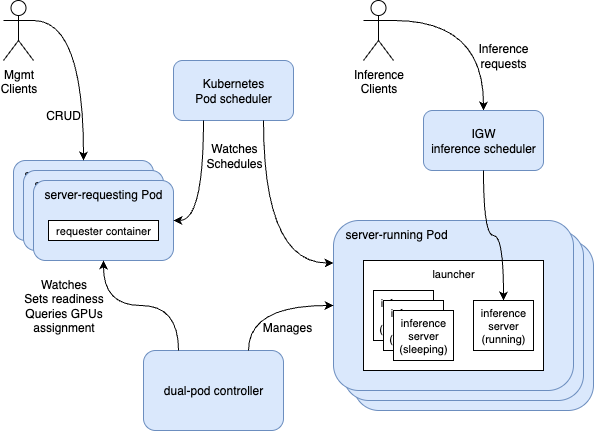

The diagram above was exported from draw.io. Its source (the exported page's mxGraphModel, read from the mxfile embedded in the PNG):
<mxGraphModel dx="898" dy="657" grid="1" gridSize="10" guides="1" tooltips="1" connect="1" arrows="1" fold="1" page="1" pageScale="1" pageWidth="650" pageHeight="450" math="0" shadow="0">
  <root>
    <mxCell id="0" />
    <mxCell id="1" parent="0" />
    <mxCell id="Bj9DGBUfnKGMBLP6oQSB-14" value="server-running Pod" style="rounded=1;whiteSpace=wrap;html=1;fontSize=12;verticalAlign=top;fillColor=#dae8fc;strokeColor=#6c8ebf;" parent="1" vertex="1">
      <mxGeometry x="380" y="250" width="240" height="170" as="geometry" />
    </mxCell>
    <mxCell id="Bj9DGBUfnKGMBLP6oQSB-13" value="server-running Pod" style="rounded=1;whiteSpace=wrap;html=1;fontSize=12;verticalAlign=top;fillColor=#dae8fc;strokeColor=#6c8ebf;" parent="1" vertex="1">
      <mxGeometry x="370" y="240" width="240" height="170" as="geometry" />
    </mxCell>
    <mxCell id="Bj9DGBUfnKGMBLP6oQSB-2" value="server-requesting Pod" style="rounded=1;whiteSpace=wrap;html=1;fontSize=12;verticalAlign=top;fillColor=#dae8fc;strokeColor=#6c8ebf;" parent="1" vertex="1">
      <mxGeometry x="40" y="170" width="140" height="80" as="geometry" />
    </mxCell>
    <mxCell id="Bj9DGBUfnKGMBLP6oQSB-4" value="server-requesting Pod" style="rounded=1;whiteSpace=wrap;html=1;fontSize=12;verticalAlign=top;fillColor=#dae8fc;strokeColor=#6c8ebf;" parent="1" vertex="1">
      <mxGeometry x="50" y="180" width="140" height="80" as="geometry" />
    </mxCell>
    <mxCell id="Bj9DGBUfnKGMBLP6oQSB-5" value="server-requesting Pod" style="rounded=1;whiteSpace=wrap;html=1;fontSize=12;verticalAlign=top;fillColor=#dae8fc;strokeColor=#6c8ebf;" parent="1" vertex="1">
      <mxGeometry x="60" y="190" width="140" height="80" as="geometry" />
    </mxCell>
    <mxCell id="Bj9DGBUfnKGMBLP6oQSB-3" value="requester container" style="rounded=0;whiteSpace=wrap;html=1;fontSize=11;" parent="1" vertex="1">
      <mxGeometry x="75" y="230" width="110" height="20" as="geometry" />
    </mxCell>
    <mxCell id="Bj9DGBUfnKGMBLP6oQSB-6" value="dual-pod controller" style="rounded=1;whiteSpace=wrap;html=1;fontSize=12;verticalAlign=middle;fillColor=#dae8fc;strokeColor=#6c8ebf;" parent="1" vertex="1">
      <mxGeometry x="170" y="360" width="140" height="80" as="geometry" />
    </mxCell>
    <mxCell id="Bj9DGBUfnKGMBLP6oQSB-7" value="&amp;nbsp; &amp;nbsp;server-running Pod" style="rounded=1;whiteSpace=wrap;html=1;fontSize=12;verticalAlign=top;fillColor=#dae8fc;strokeColor=#6c8ebf;align=left;" parent="1" vertex="1">
      <mxGeometry x="360" y="230" width="240" height="170" as="geometry" />
    </mxCell>
    <mxCell id="Bj9DGBUfnKGMBLP6oQSB-8" value="launcher" style="rounded=0;whiteSpace=wrap;html=1;fontSize=11;verticalAlign=top;" parent="1" vertex="1">
      <mxGeometry x="390" y="270" width="180" height="110" as="geometry" />
    </mxCell>
    <mxCell id="Bj9DGBUfnKGMBLP6oQSB-9" value="inference server (sleeping)" style="rounded=0;whiteSpace=wrap;html=1;fontSize=11;" parent="1" vertex="1">
      <mxGeometry x="400" y="300" width="60" height="50" as="geometry" />
    </mxCell>
    <mxCell id="Bj9DGBUfnKGMBLP6oQSB-10" value="inference server (sleeping)" style="rounded=0;whiteSpace=wrap;html=1;fontSize=11;" parent="1" vertex="1">
      <mxGeometry x="410" y="310" width="60" height="50" as="geometry" />
    </mxCell>
    <mxCell id="Bj9DGBUfnKGMBLP6oQSB-11" value="inference server (sleeping)" style="rounded=0;whiteSpace=wrap;html=1;fontSize=11;" parent="1" vertex="1">
      <mxGeometry x="420" y="320" width="60" height="50" as="geometry" />
    </mxCell>
    <mxCell id="Bj9DGBUfnKGMBLP6oQSB-12" value="inference server (running)" style="rounded=0;whiteSpace=wrap;html=1;fontSize=11;" parent="1" vertex="1">
      <mxGeometry x="500" y="310" width="60" height="50" as="geometry" />
    </mxCell>
    <mxCell id="Bj9DGBUfnKGMBLP6oQSB-22" style="edgeStyle=orthogonalEdgeStyle;rounded=0;orthogonalLoop=1;jettySize=auto;html=1;exitX=1;exitY=0.3333333333333333;exitDx=0;exitDy=0;exitPerimeter=0;entryX=0.5;entryY=0;entryDx=0;entryDy=0;curved=1;" parent="1" source="Bj9DGBUfnKGMBLP6oQSB-15" target="Bj9DGBUfnKGMBLP6oQSB-2" edge="1">
      <mxGeometry relative="1" as="geometry" />
    </mxCell>
    <mxCell id="Bj9DGBUfnKGMBLP6oQSB-15" value="Mgmt&lt;div&gt;&lt;div&gt;Clients&lt;/div&gt;&lt;/div&gt;" style="shape=umlActor;verticalLabelPosition=bottom;verticalAlign=top;html=1;outlineConnect=0;" parent="1" vertex="1">
      <mxGeometry x="30" y="10" width="30" height="60" as="geometry" />
    </mxCell>
    <mxCell id="Bj9DGBUfnKGMBLP6oQSB-23" value="CRUD" style="text;html=1;align=center;verticalAlign=middle;whiteSpace=wrap;rounded=0;" parent="1" vertex="1">
      <mxGeometry x="60" y="110" width="60" height="30" as="geometry" />
    </mxCell>
    <mxCell id="Bj9DGBUfnKGMBLP6oQSB-24" style="edgeStyle=orthogonalEdgeStyle;rounded=0;orthogonalLoop=1;jettySize=auto;html=1;exitX=0.25;exitY=0;exitDx=0;exitDy=0;entryX=0.5;entryY=1;entryDx=0;entryDy=0;curved=1;" parent="1" source="Bj9DGBUfnKGMBLP6oQSB-6" target="Bj9DGBUfnKGMBLP6oQSB-5" edge="1">
      <mxGeometry relative="1" as="geometry">
        <mxPoint x="100" y="70" as="sourcePoint" />
        <mxPoint x="150" y="210" as="targetPoint" />
      </mxGeometry>
    </mxCell>
    <mxCell id="Bj9DGBUfnKGMBLP6oQSB-25" value="Watches&lt;div&gt;Sets readiness&lt;/div&gt;&lt;div&gt;Queries GPUs assignment&lt;/div&gt;" style="text;html=1;align=center;verticalAlign=middle;whiteSpace=wrap;rounded=0;" parent="1" vertex="1">
      <mxGeometry x="42.5" y="280" width="95" height="70" as="geometry" />
    </mxCell>
    <mxCell id="Bj9DGBUfnKGMBLP6oQSB-26" style="edgeStyle=orthogonalEdgeStyle;rounded=0;orthogonalLoop=1;jettySize=auto;html=1;exitX=0.75;exitY=0;exitDx=0;exitDy=0;entryX=0;entryY=0.5;entryDx=0;entryDy=0;curved=1;" parent="1" source="Bj9DGBUfnKGMBLP6oQSB-6" target="Bj9DGBUfnKGMBLP6oQSB-7" edge="1">
      <mxGeometry relative="1" as="geometry">
        <mxPoint x="190" y="400" as="sourcePoint" />
        <mxPoint x="150" y="310" as="targetPoint" />
      </mxGeometry>
    </mxCell>
    <mxCell id="Bj9DGBUfnKGMBLP6oQSB-28" value="Manages" style="text;html=1;align=center;verticalAlign=middle;whiteSpace=wrap;rounded=0;" parent="1" vertex="1">
      <mxGeometry x="284" y="322" width="60" height="30" as="geometry" />
    </mxCell>
    <mxCell id="Bj9DGBUfnKGMBLP6oQSB-32" value="Inference&lt;br&gt;&lt;div&gt;&lt;div&gt;Clients&lt;/div&gt;&lt;/div&gt;" style="shape=umlActor;verticalLabelPosition=bottom;verticalAlign=top;html=1;outlineConnect=0;" parent="1" vertex="1">
      <mxGeometry x="390" y="10" width="30" height="60" as="geometry" />
    </mxCell>
    <mxCell id="Bj9DGBUfnKGMBLP6oQSB-34" style="edgeStyle=orthogonalEdgeStyle;rounded=0;orthogonalLoop=1;jettySize=auto;html=1;exitX=1;exitY=0.3333333333333333;exitDx=0;exitDy=0;entryX=0.5;entryY=0;entryDx=0;entryDy=0;curved=1;exitPerimeter=0;" parent="1" source="Bj9DGBUfnKGMBLP6oQSB-32" target="KgqdiZ_tydmitlHOMPH3-6" edge="1">
      <mxGeometry relative="1" as="geometry">
        <mxPoint x="540" y="210" as="sourcePoint" />
        <mxPoint x="830" y="90" as="targetPoint" />
      </mxGeometry>
    </mxCell>
    <mxCell id="Bj9DGBUfnKGMBLP6oQSB-35" value="Inference requests" style="text;html=1;align=center;verticalAlign=middle;whiteSpace=wrap;rounded=0;" parent="1" vertex="1">
      <mxGeometry x="500" y="50" width="60" height="30" as="geometry" />
    </mxCell>
    <mxCell id="KgqdiZ_tydmitlHOMPH3-1" value="Kubernetes&lt;div&gt;Pod scheduler&lt;/div&gt;" style="rounded=1;whiteSpace=wrap;html=1;fontSize=12;verticalAlign=middle;fillColor=#dae8fc;strokeColor=#6c8ebf;" vertex="1" parent="1">
      <mxGeometry x="200" y="70" width="120" height="60" as="geometry" />
    </mxCell>
    <mxCell id="KgqdiZ_tydmitlHOMPH3-2" style="edgeStyle=orthogonalEdgeStyle;rounded=0;orthogonalLoop=1;jettySize=auto;html=1;exitX=0.25;exitY=1;exitDx=0;exitDy=0;entryX=1;entryY=0.5;entryDx=0;entryDy=0;curved=1;startArrow=none;startFill=0;" edge="1" parent="1" source="KgqdiZ_tydmitlHOMPH3-1" target="Bj9DGBUfnKGMBLP6oQSB-5">
      <mxGeometry relative="1" as="geometry">
        <mxPoint x="250" y="335" as="sourcePoint" />
        <mxPoint x="335" y="210" as="targetPoint" />
      </mxGeometry>
    </mxCell>
    <mxCell id="KgqdiZ_tydmitlHOMPH3-3" style="edgeStyle=orthogonalEdgeStyle;rounded=0;orthogonalLoop=1;jettySize=auto;html=1;exitX=0.75;exitY=1;exitDx=0;exitDy=0;entryX=0;entryY=0.25;entryDx=0;entryDy=0;curved=1;startArrow=none;startFill=0;" edge="1" parent="1" source="KgqdiZ_tydmitlHOMPH3-1" target="Bj9DGBUfnKGMBLP6oQSB-7">
      <mxGeometry relative="1" as="geometry">
        <mxPoint x="290" y="160" as="sourcePoint" />
        <mxPoint x="260" y="260" as="targetPoint" />
      </mxGeometry>
    </mxCell>
    <mxCell id="KgqdiZ_tydmitlHOMPH3-4" value="Watches&lt;div&gt;Schedules&lt;/div&gt;" style="text;html=1;align=center;verticalAlign=middle;whiteSpace=wrap;rounded=0;" vertex="1" parent="1">
      <mxGeometry x="231" y="150" width="60" height="30" as="geometry" />
    </mxCell>
    <mxCell id="KgqdiZ_tydmitlHOMPH3-6" value="IGW&lt;div&gt;inference scheduler&lt;/div&gt;" style="rounded=1;whiteSpace=wrap;html=1;fontSize=12;verticalAlign=middle;fillColor=#dae8fc;strokeColor=#6c8ebf;" vertex="1" parent="1">
      <mxGeometry x="450" y="120" width="120" height="60" as="geometry" />
    </mxCell>
    <mxCell id="KgqdiZ_tydmitlHOMPH3-8" style="edgeStyle=orthogonalEdgeStyle;rounded=0;orthogonalLoop=1;jettySize=auto;html=1;exitX=0.5;exitY=1;exitDx=0;exitDy=0;entryX=0.5;entryY=0;entryDx=0;entryDy=0;curved=1;" edge="1" parent="1" source="KgqdiZ_tydmitlHOMPH3-6" target="Bj9DGBUfnKGMBLP6oQSB-12">
      <mxGeometry relative="1" as="geometry">
        <mxPoint x="520" y="200" as="sourcePoint" />
        <mxPoint x="610" y="290" as="targetPoint" />
      </mxGeometry>
    </mxCell>
  </root>
</mxGraphModel>